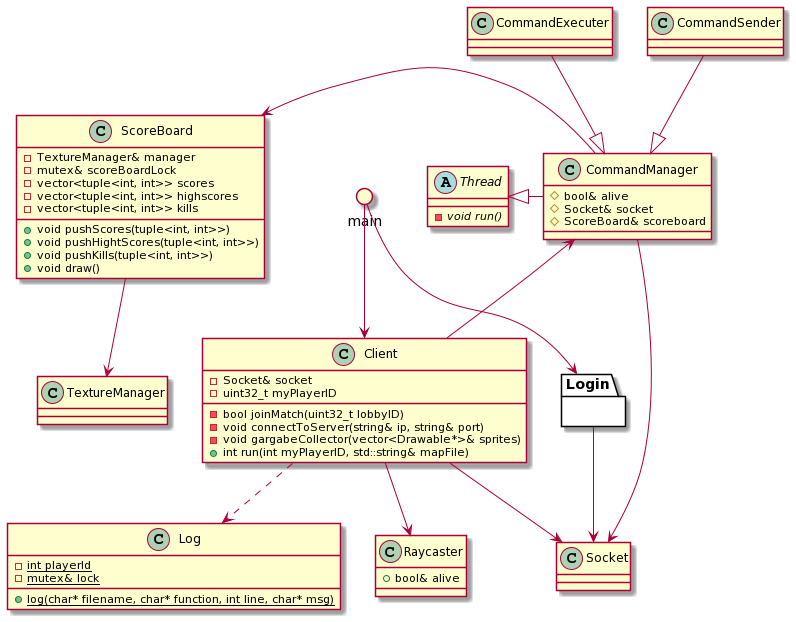

The diagram above was rendered by PlantUML. Its source (embedded in the PNG):
@startuml
class Client {
  - Socket& socket
  - uint32_t myPlayerID
  - bool joinMatch(uint32_t lobbyID)
  - void connectToServer(string& ip, string& port)
  - void gargabeCollector(vector<Drawable*>& sprites)
  + int run(int myPlayerID, std::string& mapFile)
}
class CommandExecuter
class CommandManager {
    # bool& alive
    # Socket& socket
    # ScoreBoard& scoreboard
}
class CommandSender 
class Log {
    - {static} int playerId
    - {static} mutex& lock
    + {static} log(char* filename, char* function, int line, char* msg)
}
package Login {}
class Raycaster {
    + bool& alive
}
class ScoreBoard {
    - TextureManager& manager
    - mutex& scoreBoardLock
    - vector<tuple<int, int>> scores
    - vector<tuple<int, int>> highscores
    - vector<tuple<int, int>> kills
    + void pushScores(tuple<int, int>>)
    + void pushHightScores(tuple<int, int>>)
    + void pushKills(tuple<int, int>>)
    + void draw()
}
class Socket
abstract class Thread {
    - {abstract} void run()
}
class TextureManager

CommandExecuter --|> CommandManager 
CommandSender --|> CommandManager
CommandManager -left-|> Thread
CommandManager --> Socket
CommandManager -left-> ScoreBoard
Client --> Raycaster
Client -up-> CommandManager
Client ..> Log
Client --> Socket
Login --> Socket
ScoreBoard --> TextureManager

circle main
main --> Client
main --> Login
@enduml